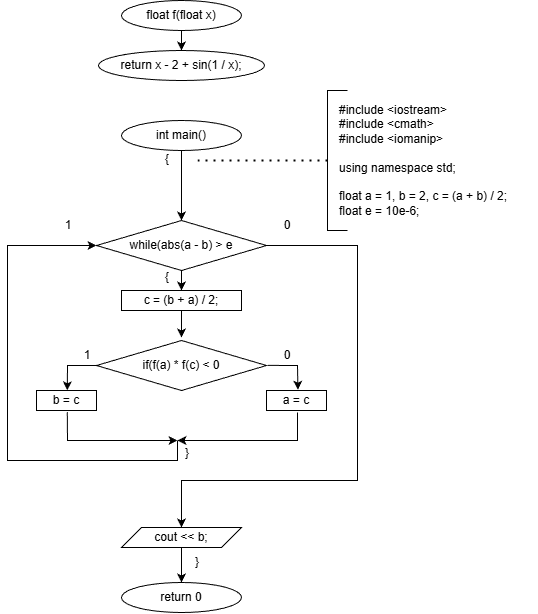

The diagram above was exported from draw.io. Its source (the exported page's mxGraphModel, read from the mxfile embedded in the PNG):
<mxGraphModel dx="1425" dy="784" grid="1" gridSize="10" guides="1" tooltips="1" connect="1" arrows="1" fold="1" page="1" pageScale="1" pageWidth="827" pageHeight="1169" background="#ffffff" math="0" shadow="0">
  <root>
    <mxCell id="0" />
    <mxCell id="1" parent="0" />
    <mxCell id="GPIV5lPE7UZ9HBVHJt41-1" parent="1" style="ellipse;whiteSpace=wrap;html=1;" value="float f(float x)" vertex="1">
      <mxGeometry height="30" width="120" x="354" y="10" as="geometry" />
    </mxCell>
    <mxCell id="GPIV5lPE7UZ9HBVHJt41-2" parent="1" style="ellipse;whiteSpace=wrap;html=1;" value="return x - 2 + sin(1 / x);" vertex="1">
      <mxGeometry height="30" width="166" x="331" y="60" as="geometry" />
    </mxCell>
    <mxCell id="GPIV5lPE7UZ9HBVHJt41-3" edge="1" parent="1" source="GPIV5lPE7UZ9HBVHJt41-1" style="endArrow=classic;html=1;rounded=0;exitX=0.5;exitY=1;exitDx=0;exitDy=0;entryX=0.5;entryY=0;entryDx=0;entryDy=0;" target="GPIV5lPE7UZ9HBVHJt41-2" value="">
      <mxGeometry height="50" relative="1" width="50" as="geometry">
        <mxPoint x="380" y="220" as="sourcePoint" />
        <mxPoint x="430" y="170" as="targetPoint" />
      </mxGeometry>
    </mxCell>
    <mxCell id="GPIV5lPE7UZ9HBVHJt41-4" parent="1" style="ellipse;whiteSpace=wrap;html=1;" value="int main()" vertex="1">
      <mxGeometry height="30" width="120" x="354" y="130" as="geometry" />
    </mxCell>
    <mxCell id="GPIV5lPE7UZ9HBVHJt41-5" parent="1" style="rhombus;whiteSpace=wrap;html=1;" value="while(abs(a - b) &amp;gt; e" vertex="1">
      <mxGeometry height="50" width="170" x="329" y="230" as="geometry" />
    </mxCell>
    <mxCell id="GPIV5lPE7UZ9HBVHJt41-6" parent="1" style="rounded=0;whiteSpace=wrap;html=1;" value="c = (b + a) / 2;" vertex="1">
      <mxGeometry height="20" width="120" x="354" y="300" as="geometry" />
    </mxCell>
    <mxCell id="GPIV5lPE7UZ9HBVHJt41-7" parent="1" style="rhombus;whiteSpace=wrap;html=1;" value="if(f(a) * f(c) &amp;lt; 0" vertex="1">
      <mxGeometry height="50" width="170" x="329" y="350" as="geometry" />
    </mxCell>
    <mxCell id="GPIV5lPE7UZ9HBVHJt41-8" parent="1" style="rounded=0;whiteSpace=wrap;html=1;" value="b = c" vertex="1">
      <mxGeometry height="20" width="60" x="269" y="400" as="geometry" />
    </mxCell>
    <mxCell id="GPIV5lPE7UZ9HBVHJt41-9" parent="1" style="rounded=0;whiteSpace=wrap;html=1;" value="a = c" vertex="1">
      <mxGeometry height="20" width="60" x="499" y="400" as="geometry" />
    </mxCell>
    <mxCell id="GPIV5lPE7UZ9HBVHJt41-10" edge="1" parent="1" source="GPIV5lPE7UZ9HBVHJt41-7" style="endArrow=classic;html=1;rounded=0;exitX=0;exitY=0.5;exitDx=0;exitDy=0;entryX=0.513;entryY=-0.011;entryDx=0;entryDy=0;entryPerimeter=0;" target="GPIV5lPE7UZ9HBVHJt41-8" value="">
      <mxGeometry height="50" relative="1" width="50" as="geometry">
        <Array as="points">
          <mxPoint x="300" y="375" />
        </Array>
        <mxPoint x="420" y="430" as="sourcePoint" />
        <mxPoint x="300" y="400" as="targetPoint" />
      </mxGeometry>
    </mxCell>
    <mxCell id="GPIV5lPE7UZ9HBVHJt41-11" edge="1" parent="1" source="GPIV5lPE7UZ9HBVHJt41-7" style="endArrow=classic;html=1;rounded=0;exitX=1.009;exitY=0.498;exitDx=0;exitDy=0;exitPerimeter=0;entryX=0.524;entryY=-0.038;entryDx=0;entryDy=0;entryPerimeter=0;" target="GPIV5lPE7UZ9HBVHJt41-9" value="">
      <mxGeometry height="50" relative="1" width="50" as="geometry">
        <Array as="points">
          <mxPoint x="530" y="375" />
        </Array>
        <mxPoint x="510" y="380" as="sourcePoint" />
        <mxPoint x="540" y="370" as="targetPoint" />
      </mxGeometry>
    </mxCell>
    <mxCell id="GPIV5lPE7UZ9HBVHJt41-12" edge="1" parent="1" source="GPIV5lPE7UZ9HBVHJt41-8" style="endArrow=classic;html=1;rounded=0;exitX=0.513;exitY=1.079;exitDx=0;exitDy=0;exitPerimeter=0;" value="">
      <mxGeometry height="50" relative="1" width="50" as="geometry">
        <Array as="points">
          <mxPoint x="300" y="450" />
        </Array>
        <mxPoint x="430" y="430" as="sourcePoint" />
        <mxPoint x="410" y="450" as="targetPoint" />
      </mxGeometry>
    </mxCell>
    <mxCell id="GPIV5lPE7UZ9HBVHJt41-13" edge="1" parent="1" style="endArrow=classic;html=1;rounded=0;exitX=0.513;exitY=1.079;exitDx=0;exitDy=0;exitPerimeter=0;" value="">
      <mxGeometry height="50" relative="1" width="50" as="geometry">
        <Array as="points">
          <mxPoint x="530" y="450" />
        </Array>
        <mxPoint x="530" y="422" as="sourcePoint" />
        <mxPoint x="410" y="450" as="targetPoint" />
      </mxGeometry>
    </mxCell>
    <mxCell id="GPIV5lPE7UZ9HBVHJt41-14" edge="1" parent="1" source="GPIV5lPE7UZ9HBVHJt41-6" style="endArrow=classic;html=1;rounded=0;exitX=0.5;exitY=1;exitDx=0;exitDy=0;entryX=0.5;entryY=-0.06;entryDx=0;entryDy=0;entryPerimeter=0;" target="GPIV5lPE7UZ9HBVHJt41-7" value="">
      <mxGeometry height="50" relative="1" width="50" as="geometry">
        <mxPoint x="450" y="400" as="sourcePoint" />
        <mxPoint x="500" y="350" as="targetPoint" />
      </mxGeometry>
    </mxCell>
    <mxCell id="GPIV5lPE7UZ9HBVHJt41-15" edge="1" parent="1" style="endArrow=classic;html=1;rounded=0;exitX=0.5;exitY=1;exitDx=0;exitDy=0;entryX=0.5;entryY=0;entryDx=0;entryDy=0;" target="GPIV5lPE7UZ9HBVHJt41-6" value="">
      <mxGeometry height="50" relative="1" width="50" as="geometry">
        <mxPoint x="414" y="280" as="sourcePoint" />
        <mxPoint x="500" y="260" as="targetPoint" />
      </mxGeometry>
    </mxCell>
    <mxCell id="GPIV5lPE7UZ9HBVHJt41-16" edge="1" parent="1" source="GPIV5lPE7UZ9HBVHJt41-4" style="endArrow=classic;html=1;rounded=0;exitX=0.5;exitY=1;exitDx=0;exitDy=0;entryX=0.5;entryY=0;entryDx=0;entryDy=0;" target="GPIV5lPE7UZ9HBVHJt41-5" value="">
      <mxGeometry height="50" relative="1" width="50" as="geometry">
        <mxPoint x="450" y="260" as="sourcePoint" />
        <mxPoint x="500" y="210" as="targetPoint" />
      </mxGeometry>
    </mxCell>
    <mxCell id="GPIV5lPE7UZ9HBVHJt41-17" edge="1" parent="1" style="endArrow=classic;html=1;rounded=0;entryX=0;entryY=0.5;entryDx=0;entryDy=0;" value="">
      <mxGeometry height="50" relative="1" width="50" as="geometry">
        <Array as="points">
          <mxPoint x="410" y="470" />
          <mxPoint x="240" y="470" />
          <mxPoint x="240" y="255" />
        </Array>
        <mxPoint x="410" y="450" as="sourcePoint" />
        <mxPoint x="329" y="255" as="targetPoint" />
      </mxGeometry>
    </mxCell>
    <mxCell id="GPIV5lPE7UZ9HBVHJt41-18" parent="1" style="shape=parallelogram;perimeter=parallelogramPerimeter;whiteSpace=wrap;html=1;fixedSize=1;" value="cout &amp;lt;&amp;lt; b;" vertex="1">
      <mxGeometry height="20" width="120" x="354" y="537" as="geometry" />
    </mxCell>
    <mxCell id="GPIV5lPE7UZ9HBVHJt41-19" edge="1" parent="1" style="endArrow=classic;html=1;rounded=0;exitX=1;exitY=0.5;exitDx=0;exitDy=0;entryX=0.5;entryY=0;entryDx=0;entryDy=0;" target="GPIV5lPE7UZ9HBVHJt41-18" value="">
      <mxGeometry height="50" relative="1" width="50" as="geometry">
        <Array as="points">
          <mxPoint x="590" y="255" />
          <mxPoint x="590" y="490" />
          <mxPoint x="414" y="490" />
        </Array>
        <mxPoint x="499" y="255" as="sourcePoint" />
        <mxPoint x="520" y="550" as="targetPoint" />
      </mxGeometry>
    </mxCell>
    <mxCell id="GPIV5lPE7UZ9HBVHJt41-20" parent="1" style="text;html=1;whiteSpace=wrap;strokeColor=none;fillColor=none;align=center;verticalAlign=middle;rounded=0;" value="{" vertex="1">
      <mxGeometry height="30" width="60" x="370" y="154" as="geometry" />
    </mxCell>
    <mxCell id="GPIV5lPE7UZ9HBVHJt41-21" parent="1" style="text;html=1;whiteSpace=wrap;strokeColor=none;fillColor=none;align=center;verticalAlign=middle;rounded=0;" value="{" vertex="1">
      <mxGeometry height="30" width="60" x="370" y="272" as="geometry" />
    </mxCell>
    <mxCell id="GPIV5lPE7UZ9HBVHJt41-22" parent="1" style="text;html=1;whiteSpace=wrap;strokeColor=none;fillColor=none;align=center;verticalAlign=middle;rounded=0;" value="}" vertex="1">
      <mxGeometry height="30" width="60" x="390" y="448" as="geometry" />
    </mxCell>
    <mxCell id="GPIV5lPE7UZ9HBVHJt41-23" parent="1" style="text;html=1;whiteSpace=wrap;strokeColor=none;fillColor=none;align=center;verticalAlign=middle;rounded=0;" value="}" vertex="1">
      <mxGeometry height="30" width="60" x="400" y="557" as="geometry" />
    </mxCell>
    <mxCell id="GPIV5lPE7UZ9HBVHJt41-24" parent="1" style="ellipse;whiteSpace=wrap;html=1;" value="return 0" vertex="1">
      <mxGeometry height="30" width="120" x="354" y="592" as="geometry" />
    </mxCell>
    <mxCell id="GPIV5lPE7UZ9HBVHJt41-25" edge="1" parent="1" source="GPIV5lPE7UZ9HBVHJt41-18" style="endArrow=classic;html=1;rounded=0;exitX=0.5;exitY=1;exitDx=0;exitDy=0;entryX=0.5;entryY=0;entryDx=0;entryDy=0;" target="GPIV5lPE7UZ9HBVHJt41-24" value="">
      <mxGeometry height="50" relative="1" width="50" as="geometry">
        <mxPoint x="380" y="522" as="sourcePoint" />
        <mxPoint x="460" y="532" as="targetPoint" />
      </mxGeometry>
    </mxCell>
    <mxCell id="GPIV5lPE7UZ9HBVHJt41-26" edge="1" parent="1" style="endArrow=none;dashed=1;html=1;dashPattern=1 3;strokeWidth=2;rounded=0;" value="">
      <mxGeometry height="50" relative="1" width="50" as="geometry">
        <mxPoint x="430" y="170" as="sourcePoint" />
        <mxPoint x="560" y="170" as="targetPoint" />
      </mxGeometry>
    </mxCell>
    <mxCell id="GPIV5lPE7UZ9HBVHJt41-27" parent="1" style="text;html=1;whiteSpace=wrap;strokeColor=none;fillColor=none;align=left;verticalAlign=middle;rounded=0;" value="&lt;div&gt;#include &amp;lt;iostream&amp;gt;&lt;/div&gt;&lt;div&gt;#include &amp;lt;cmath&amp;gt;&lt;/div&gt;&lt;div&gt;#include &amp;lt;iomanip&amp;gt;&lt;/div&gt;&lt;div&gt;&lt;br&gt;&lt;/div&gt;&lt;div&gt;using namespace std;&lt;/div&gt;&lt;div&gt;&lt;br&gt;&lt;/div&gt;&lt;div&gt;&lt;div&gt;float a = 1, b = 2, c = (a + b) / 2;&lt;/div&gt;&lt;div&gt;float e = 10e-6;&lt;/div&gt;&lt;/div&gt;" vertex="1">
      <mxGeometry height="120" width="200" x="570" y="110" as="geometry" />
    </mxCell>
    <mxCell id="GPIV5lPE7UZ9HBVHJt41-28" edge="1" parent="1" style="endArrow=none;html=1;rounded=0;" value="">
      <mxGeometry height="50" relative="1" width="50" as="geometry">
        <Array as="points">
          <mxPoint x="560" y="100" />
          <mxPoint x="560" y="240" />
        </Array>
        <mxPoint x="580" y="100" as="sourcePoint" />
        <mxPoint x="580" y="240" as="targetPoint" />
      </mxGeometry>
    </mxCell>
    <mxCell id="GPIV5lPE7UZ9HBVHJt41-29" parent="1" style="text;html=1;whiteSpace=wrap;strokeColor=none;fillColor=none;align=center;verticalAlign=middle;rounded=0;" value="1" vertex="1">
      <mxGeometry height="30" width="60" x="271" y="220" as="geometry" />
    </mxCell>
    <mxCell id="GPIV5lPE7UZ9HBVHJt41-30" parent="1" style="text;html=1;whiteSpace=wrap;strokeColor=none;fillColor=none;align=center;verticalAlign=middle;rounded=0;" value="1" vertex="1">
      <mxGeometry height="30" width="60" x="290" y="350" as="geometry" />
    </mxCell>
    <mxCell id="GPIV5lPE7UZ9HBVHJt41-31" parent="1" style="text;html=1;whiteSpace=wrap;strokeColor=none;fillColor=none;align=center;verticalAlign=middle;rounded=0;" value="0" vertex="1">
      <mxGeometry height="30" width="60" x="490" y="350" as="geometry" />
    </mxCell>
    <mxCell id="GPIV5lPE7UZ9HBVHJt41-32" parent="1" style="text;html=1;whiteSpace=wrap;strokeColor=none;fillColor=none;align=center;verticalAlign=middle;rounded=0;" value="0" vertex="1">
      <mxGeometry height="30" width="60" x="490" y="220" as="geometry" />
    </mxCell>
  </root>
</mxGraphModel>